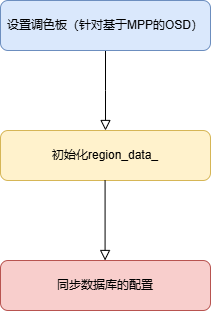

The diagram above was exported from draw.io. Its source (the exported page's mxGraphModel, read from the mxfile embedded in the PNG):
<mxGraphModel dx="978" dy="642" grid="1" gridSize="10" guides="1" tooltips="1" connect="1" arrows="1" fold="1" page="1" pageScale="1" pageWidth="827" pageHeight="1169" math="0" shadow="0">
  <root>
    <mxCell id="WIyWlLk6GJQsqaUBKTNV-0" />
    <mxCell id="WIyWlLk6GJQsqaUBKTNV-1" parent="WIyWlLk6GJQsqaUBKTNV-0" />
    <mxCell id="WIyWlLk6GJQsqaUBKTNV-2" value="" style="rounded=0;html=1;jettySize=auto;orthogonalLoop=1;fontSize=11;endArrow=block;endFill=0;endSize=8;strokeWidth=1;shadow=0;labelBackgroundColor=none;edgeStyle=orthogonalEdgeStyle;" parent="WIyWlLk6GJQsqaUBKTNV-1" source="WIyWlLk6GJQsqaUBKTNV-3" edge="1">
      <mxGeometry relative="1" as="geometry">
        <mxPoint x="235" y="130" as="targetPoint" />
      </mxGeometry>
    </mxCell>
    <mxCell id="WIyWlLk6GJQsqaUBKTNV-3" value="设置调色板（针对基于MPP的OSD）" style="rounded=1;whiteSpace=wrap;html=1;fontSize=12;glass=0;strokeWidth=1;shadow=0;fillColor=#dae8fc;strokeColor=#6c8ebf;" parent="WIyWlLk6GJQsqaUBKTNV-1" vertex="1">
      <mxGeometry x="130" width="210" height="50" as="geometry" />
    </mxCell>
    <mxCell id="ZI9Osp6UEGsQSYZpiaHP-0" value="初始化region_data_" style="rounded=1;whiteSpace=wrap;html=1;fontSize=12;glass=0;strokeWidth=1;shadow=0;fillColor=#fff2cc;strokeColor=#d6b656;" vertex="1" parent="WIyWlLk6GJQsqaUBKTNV-1">
      <mxGeometry x="130" y="130" width="210" height="50" as="geometry" />
    </mxCell>
    <mxCell id="ZI9Osp6UEGsQSYZpiaHP-1" value="同步数据库的配置" style="rounded=1;whiteSpace=wrap;html=1;fontSize=12;glass=0;strokeWidth=1;shadow=0;fillColor=#f8cecc;strokeColor=#b85450;" vertex="1" parent="WIyWlLk6GJQsqaUBKTNV-1">
      <mxGeometry x="130" y="260" width="210" height="50" as="geometry" />
    </mxCell>
    <mxCell id="ZI9Osp6UEGsQSYZpiaHP-2" value="" style="rounded=0;html=1;jettySize=auto;orthogonalLoop=1;fontSize=11;endArrow=block;endFill=0;endSize=8;strokeWidth=1;shadow=0;labelBackgroundColor=none;edgeStyle=orthogonalEdgeStyle;" edge="1" parent="WIyWlLk6GJQsqaUBKTNV-1">
      <mxGeometry relative="1" as="geometry">
        <mxPoint x="234.58" y="180" as="sourcePoint" />
        <mxPoint x="234.58" y="260" as="targetPoint" />
      </mxGeometry>
    </mxCell>
  </root>
</mxGraphModel>